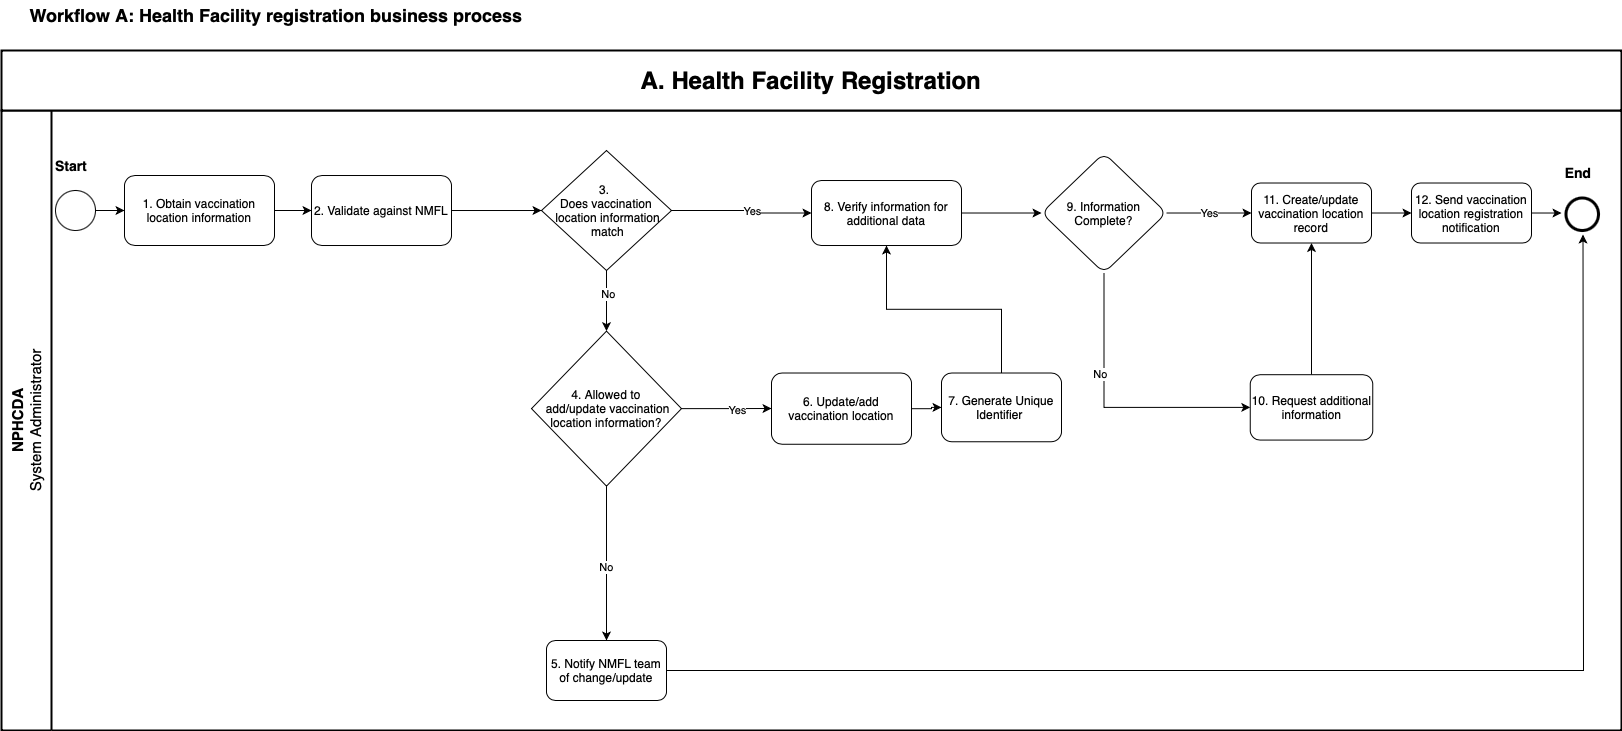

The diagram above was exported from draw.io. Its source (the exported page's mxGraphModel, read from the mxfile embedded in the PNG):
<mxGraphModel dx="1452" dy="787" grid="1" gridSize="10" guides="1" tooltips="1" connect="1" arrows="1" fold="1" page="1" pageScale="1" pageWidth="1654" pageHeight="1169" math="0" shadow="0">
  <root>
    <mxCell id="0" />
    <mxCell id="1" parent="0" />
    <mxCell id="HZ87pU4eXAeNC1n0X5yP-1" value="&lt;font style=&quot;font-size: 15px;&quot;&gt;NPHCDA&lt;/font&gt;&lt;div&gt;&lt;font style=&quot;font-size: 15px; font-weight: normal;&quot;&gt;System Administrator&lt;/font&gt;&lt;/div&gt;" style="swimlane;html=1;startSize=50;fontStyle=1;collapsible=0;horizontal=0;swimlaneLine=1;swimlaneFillColor=#ffffff;strokeWidth=2;whiteSpace=wrap;movable=1;resizable=1;rotatable=1;deletable=1;editable=1;locked=0;connectable=1;" parent="1" vertex="1">
      <mxGeometry x="17" y="170" width="1620" height="620" as="geometry" />
    </mxCell>
    <mxCell id="akjTVtiwiMewmhK1urd--2" value="" style="edgeStyle=orthogonalEdgeStyle;rounded=0;orthogonalLoop=1;jettySize=auto;html=1;movable=0;resizable=0;rotatable=0;deletable=0;editable=0;locked=1;connectable=0;" parent="HZ87pU4eXAeNC1n0X5yP-1" source="HZ87pU4eXAeNC1n0X5yP-2" target="akjTVtiwiMewmhK1urd--1" edge="1">
      <mxGeometry relative="1" as="geometry" />
    </mxCell>
    <mxCell id="HZ87pU4eXAeNC1n0X5yP-2" value="" style="strokeWidth=1;html=1;shape=mxgraph.flowchart.start_1;whiteSpace=wrap;movable=1;resizable=1;rotatable=1;deletable=1;editable=1;locked=0;connectable=1;" parent="HZ87pU4eXAeNC1n0X5yP-1" vertex="1">
      <mxGeometry x="54" y="80" width="40" height="40" as="geometry" />
    </mxCell>
    <mxCell id="HZ87pU4eXAeNC1n0X5yP-5" value="" style="edgeStyle=orthogonalEdgeStyle;rounded=0;orthogonalLoop=1;jettySize=auto;html=1;movable=1;resizable=1;rotatable=1;deletable=1;editable=1;locked=0;connectable=1;exitX=1;exitY=0.5;exitDx=0;exitDy=0;" parent="HZ87pU4eXAeNC1n0X5yP-1" source="akjTVtiwiMewmhK1urd--3" target="HZ87pU4eXAeNC1n0X5yP-12" edge="1">
      <mxGeometry relative="1" as="geometry">
        <mxPoint x="430" y="80" as="sourcePoint" />
      </mxGeometry>
    </mxCell>
    <mxCell id="HZ87pU4eXAeNC1n0X5yP-9" value="&lt;font style=&quot;font-size: 14px;&quot;&gt;Start&lt;/font&gt;" style="text;html=1;align=center;verticalAlign=middle;whiteSpace=wrap;rounded=0;fontStyle=1;movable=0;resizable=0;rotatable=0;deletable=0;editable=0;locked=1;connectable=0;" parent="HZ87pU4eXAeNC1n0X5yP-1" vertex="1">
      <mxGeometry x="40" y="40" width="60" height="30" as="geometry" />
    </mxCell>
    <mxCell id="akjTVtiwiMewmhK1urd--56" value="" style="edgeStyle=orthogonalEdgeStyle;rounded=0;orthogonalLoop=1;jettySize=auto;html=1;movable=1;resizable=1;rotatable=1;deletable=1;editable=1;locked=0;connectable=1;entryX=0;entryY=0.5;entryDx=0;entryDy=0;" parent="HZ87pU4eXAeNC1n0X5yP-1" source="HZ87pU4eXAeNC1n0X5yP-12" target="akjTVtiwiMewmhK1urd--58" edge="1">
      <mxGeometry relative="1" as="geometry">
        <mxPoint x="790" y="100" as="targetPoint" />
        <Array as="points">
          <mxPoint x="750" y="100" />
          <mxPoint x="750" y="103" />
        </Array>
      </mxGeometry>
    </mxCell>
    <mxCell id="qHIyZpHhGtTLlxRyDNI5-3" value="Yes" style="edgeLabel;html=1;align=center;verticalAlign=middle;resizable=1;points=[];movable=1;rotatable=1;deletable=1;editable=1;locked=0;connectable=1;" parent="akjTVtiwiMewmhK1urd--56" vertex="1" connectable="0">
      <mxGeometry x="-0.0502" relative="1" as="geometry">
        <mxPoint x="13" as="offset" />
      </mxGeometry>
    </mxCell>
    <mxCell id="HZ87pU4eXAeNC1n0X5yP-12" value="3.&amp;nbsp;&lt;div&gt;Does vaccination&lt;/div&gt;&lt;div&gt;&amp;nbsp;location information&lt;div&gt;&amp;nbsp;match&lt;/div&gt;&lt;/div&gt;" style="rhombus;whiteSpace=wrap;html=1;movable=1;resizable=1;rotatable=1;deletable=1;editable=1;locked=0;connectable=1;" parent="HZ87pU4eXAeNC1n0X5yP-1" vertex="1">
      <mxGeometry x="540" y="40.01" width="130" height="120" as="geometry" />
    </mxCell>
    <mxCell id="HZ87pU4eXAeNC1n0X5yP-27" value="" style="edgeStyle=orthogonalEdgeStyle;rounded=0;orthogonalLoop=1;jettySize=auto;html=1;movable=0;resizable=0;rotatable=0;deletable=0;editable=0;locked=1;connectable=0;" parent="HZ87pU4eXAeNC1n0X5yP-1" source="HZ87pU4eXAeNC1n0X5yP-28" edge="1">
      <mxGeometry relative="1" as="geometry">
        <mxPoint x="605" y="530" as="targetPoint" />
      </mxGeometry>
    </mxCell>
    <mxCell id="qHIyZpHhGtTLlxRyDNI5-2" value="No" style="edgeLabel;html=1;align=center;verticalAlign=middle;resizable=0;points=[];movable=0;rotatable=0;deletable=0;editable=0;locked=1;connectable=0;" parent="HZ87pU4eXAeNC1n0X5yP-27" vertex="1" connectable="0">
      <mxGeometry x="0.0423" y="-1" relative="1" as="geometry">
        <mxPoint as="offset" />
      </mxGeometry>
    </mxCell>
    <mxCell id="akjTVtiwiMewmhK1urd--59" value="" style="edgeStyle=orthogonalEdgeStyle;rounded=0;orthogonalLoop=1;jettySize=auto;html=1;movable=0;resizable=0;rotatable=0;deletable=0;editable=0;locked=1;connectable=0;" parent="HZ87pU4eXAeNC1n0X5yP-1" source="HZ87pU4eXAeNC1n0X5yP-31" target="akjTVtiwiMewmhK1urd--58" edge="1">
      <mxGeometry relative="1" as="geometry" />
    </mxCell>
    <mxCell id="HZ87pU4eXAeNC1n0X5yP-31" value="7. Generate Unique Identifier&amp;nbsp;" style="whiteSpace=wrap;html=1;rounded=1;movable=1;resizable=1;rotatable=1;deletable=1;editable=1;locked=0;connectable=1;" parent="HZ87pU4eXAeNC1n0X5yP-1" vertex="1">
      <mxGeometry x="940" y="262.51" width="120" height="68.75" as="geometry" />
    </mxCell>
    <mxCell id="V3m_uhHw-MTkyJQR2v-N-3" value="" style="edgeStyle=orthogonalEdgeStyle;rounded=0;orthogonalLoop=1;jettySize=auto;html=1;movable=0;resizable=0;rotatable=0;deletable=0;editable=0;locked=1;connectable=0;" parent="HZ87pU4eXAeNC1n0X5yP-1" source="HZ87pU4eXAeNC1n0X5yP-32" target="HZ87pU4eXAeNC1n0X5yP-31" edge="1">
      <mxGeometry relative="1" as="geometry" />
    </mxCell>
    <mxCell id="HZ87pU4eXAeNC1n0X5yP-32" value="6. Update/add vaccination location" style="rounded=1;whiteSpace=wrap;html=1;movable=1;resizable=1;rotatable=1;deletable=1;editable=1;locked=0;connectable=1;" parent="HZ87pU4eXAeNC1n0X5yP-1" vertex="1">
      <mxGeometry x="770" y="262.51" width="140" height="71.25" as="geometry" />
    </mxCell>
    <mxCell id="akjTVtiwiMewmhK1urd--4" value="" style="edgeStyle=orthogonalEdgeStyle;rounded=0;orthogonalLoop=1;jettySize=auto;html=1;movable=0;resizable=0;rotatable=0;deletable=0;editable=0;locked=1;connectable=0;" parent="HZ87pU4eXAeNC1n0X5yP-1" source="akjTVtiwiMewmhK1urd--1" target="akjTVtiwiMewmhK1urd--3" edge="1">
      <mxGeometry relative="1" as="geometry" />
    </mxCell>
    <mxCell id="akjTVtiwiMewmhK1urd--1" value="1. Obtain vaccination location information" style="rounded=1;whiteSpace=wrap;html=1;strokeWidth=1;movable=1;resizable=1;rotatable=1;deletable=1;editable=1;locked=0;connectable=1;" parent="HZ87pU4eXAeNC1n0X5yP-1" vertex="1">
      <mxGeometry x="123" y="65" width="150" height="70" as="geometry" />
    </mxCell>
    <mxCell id="akjTVtiwiMewmhK1urd--3" value="2. Validate against NMFL" style="rounded=1;whiteSpace=wrap;html=1;strokeWidth=1;movable=1;resizable=1;rotatable=1;deletable=1;editable=1;locked=0;connectable=1;" parent="HZ87pU4eXAeNC1n0X5yP-1" vertex="1">
      <mxGeometry x="310" y="65.01" width="140" height="70" as="geometry" />
    </mxCell>
    <mxCell id="akjTVtiwiMewmhK1urd--57" value="" style="edgeStyle=orthogonalEdgeStyle;rounded=0;orthogonalLoop=1;jettySize=auto;html=1;movable=0;resizable=0;rotatable=0;deletable=0;editable=0;locked=1;connectable=0;" parent="HZ87pU4eXAeNC1n0X5yP-1" source="HZ87pU4eXAeNC1n0X5yP-12" target="HZ87pU4eXAeNC1n0X5yP-28" edge="1">
      <mxGeometry relative="1" as="geometry" />
    </mxCell>
    <mxCell id="qHIyZpHhGtTLlxRyDNI5-1" value="No" style="edgeLabel;html=1;align=center;verticalAlign=middle;resizable=0;points=[];movable=0;rotatable=0;deletable=0;editable=0;locked=1;connectable=0;" parent="akjTVtiwiMewmhK1urd--57" vertex="1" connectable="0">
      <mxGeometry x="-0.2485" y="1" relative="1" as="geometry">
        <mxPoint as="offset" />
      </mxGeometry>
    </mxCell>
    <mxCell id="Mfl9Km7K2NQyeOPupn_G-1" style="edgeStyle=orthogonalEdgeStyle;rounded=0;orthogonalLoop=1;jettySize=auto;html=1;exitX=1;exitY=0.5;exitDx=0;exitDy=0;" parent="HZ87pU4eXAeNC1n0X5yP-1" source="HZ87pU4eXAeNC1n0X5yP-28" edge="1">
      <mxGeometry relative="1" as="geometry">
        <mxPoint x="770" y="298" as="targetPoint" />
      </mxGeometry>
    </mxCell>
    <mxCell id="Mfl9Km7K2NQyeOPupn_G-2" value="Yes" style="edgeLabel;html=1;align=center;verticalAlign=middle;resizable=0;points=[];" parent="Mfl9Km7K2NQyeOPupn_G-1" vertex="1" connectable="0">
      <mxGeometry x="0.2496" y="-1" relative="1" as="geometry">
        <mxPoint as="offset" />
      </mxGeometry>
    </mxCell>
    <mxCell id="HZ87pU4eXAeNC1n0X5yP-28" value="4. Allowed to&lt;div&gt;&amp;nbsp;add/update vaccination location information?&lt;/div&gt;" style="rhombus;whiteSpace=wrap;html=1;movable=1;resizable=1;rotatable=1;deletable=1;editable=1;locked=0;connectable=1;" parent="HZ87pU4eXAeNC1n0X5yP-1" vertex="1">
      <mxGeometry x="530" y="220.63" width="150" height="155" as="geometry" />
    </mxCell>
    <mxCell id="akjTVtiwiMewmhK1urd--61" value="" style="edgeStyle=orthogonalEdgeStyle;rounded=0;orthogonalLoop=1;jettySize=auto;html=1;movable=0;resizable=0;rotatable=0;deletable=0;editable=0;locked=1;connectable=0;" parent="HZ87pU4eXAeNC1n0X5yP-1" source="akjTVtiwiMewmhK1urd--58" target="akjTVtiwiMewmhK1urd--60" edge="1">
      <mxGeometry relative="1" as="geometry" />
    </mxCell>
    <mxCell id="akjTVtiwiMewmhK1urd--58" value="8. Verify information for additional data" style="whiteSpace=wrap;html=1;rounded=1;movable=1;resizable=1;rotatable=1;deletable=1;editable=1;locked=0;connectable=1;" parent="HZ87pU4eXAeNC1n0X5yP-1" vertex="1">
      <mxGeometry x="810" y="70.02" width="150" height="64.99" as="geometry" />
    </mxCell>
    <mxCell id="akjTVtiwiMewmhK1urd--64" value="Yes" style="edgeStyle=orthogonalEdgeStyle;rounded=0;orthogonalLoop=1;jettySize=auto;html=1;movable=0;resizable=0;rotatable=0;deletable=0;editable=0;locked=1;connectable=0;" parent="HZ87pU4eXAeNC1n0X5yP-1" source="akjTVtiwiMewmhK1urd--60" target="akjTVtiwiMewmhK1urd--63" edge="1">
      <mxGeometry relative="1" as="geometry" />
    </mxCell>
    <mxCell id="Mfl9Km7K2NQyeOPupn_G-7" style="edgeStyle=orthogonalEdgeStyle;rounded=0;orthogonalLoop=1;jettySize=auto;html=1;exitX=0.5;exitY=1;exitDx=0;exitDy=0;entryX=0;entryY=0.5;entryDx=0;entryDy=0;" parent="HZ87pU4eXAeNC1n0X5yP-1" source="akjTVtiwiMewmhK1urd--60" target="akjTVtiwiMewmhK1urd--65" edge="1">
      <mxGeometry relative="1" as="geometry" />
    </mxCell>
    <mxCell id="Mfl9Km7K2NQyeOPupn_G-8" value="No" style="edgeLabel;html=1;align=center;verticalAlign=middle;resizable=0;points=[];" parent="Mfl9Km7K2NQyeOPupn_G-7" vertex="1" connectable="0">
      <mxGeometry x="-0.2701" y="-4" relative="1" as="geometry">
        <mxPoint y="-1" as="offset" />
      </mxGeometry>
    </mxCell>
    <mxCell id="akjTVtiwiMewmhK1urd--60" value="9. Information Complete?" style="rhombus;whiteSpace=wrap;html=1;rounded=1;movable=1;resizable=1;rotatable=1;deletable=1;editable=1;locked=0;connectable=1;" parent="HZ87pU4eXAeNC1n0X5yP-1" vertex="1">
      <mxGeometry x="1040" y="42.51" width="125" height="120" as="geometry" />
    </mxCell>
    <mxCell id="akjTVtiwiMewmhK1urd--73" value="" style="edgeStyle=orthogonalEdgeStyle;rounded=0;orthogonalLoop=1;jettySize=auto;html=1;movable=0;resizable=0;rotatable=0;deletable=0;editable=0;locked=1;connectable=0;" parent="HZ87pU4eXAeNC1n0X5yP-1" source="akjTVtiwiMewmhK1urd--63" target="akjTVtiwiMewmhK1urd--72" edge="1">
      <mxGeometry relative="1" as="geometry" />
    </mxCell>
    <mxCell id="akjTVtiwiMewmhK1urd--63" value="11. Create/update vaccination location record" style="rounded=1;whiteSpace=wrap;html=1;movable=1;resizable=1;rotatable=1;deletable=1;editable=1;locked=0;connectable=1;" parent="HZ87pU4eXAeNC1n0X5yP-1" vertex="1">
      <mxGeometry x="1250" y="72.51" width="120" height="60" as="geometry" />
    </mxCell>
    <mxCell id="ExGvVwJYMRF2sz46LF_k-1" style="edgeStyle=orthogonalEdgeStyle;rounded=0;orthogonalLoop=1;jettySize=auto;html=1;exitX=0.5;exitY=0;exitDx=0;exitDy=0;entryX=0.5;entryY=1;entryDx=0;entryDy=0;" parent="HZ87pU4eXAeNC1n0X5yP-1" source="akjTVtiwiMewmhK1urd--65" target="akjTVtiwiMewmhK1urd--63" edge="1">
      <mxGeometry relative="1" as="geometry" />
    </mxCell>
    <mxCell id="akjTVtiwiMewmhK1urd--65" value="10. Request additional information" style="rounded=1;whiteSpace=wrap;html=1;movable=1;resizable=1;rotatable=1;deletable=1;editable=1;locked=0;connectable=1;" parent="HZ87pU4eXAeNC1n0X5yP-1" vertex="1">
      <mxGeometry x="1248.75" y="264.2" width="122.5" height="65.37" as="geometry" />
    </mxCell>
    <mxCell id="5D8b3JG2yFnqjQQpULNP-4" style="edgeStyle=orthogonalEdgeStyle;rounded=0;orthogonalLoop=1;jettySize=auto;html=1;exitX=1;exitY=0.5;exitDx=0;exitDy=0;entryX=0;entryY=0.5;entryDx=0;entryDy=0;" parent="HZ87pU4eXAeNC1n0X5yP-1" source="akjTVtiwiMewmhK1urd--72" edge="1">
      <mxGeometry relative="1" as="geometry">
        <mxPoint x="1560.0000000000023" y="102.51999999999998" as="targetPoint" />
      </mxGeometry>
    </mxCell>
    <mxCell id="akjTVtiwiMewmhK1urd--72" value="12. Send vaccination location registration notification" style="rounded=1;whiteSpace=wrap;html=1;movable=1;resizable=1;rotatable=1;deletable=1;editable=1;locked=0;connectable=1;" parent="HZ87pU4eXAeNC1n0X5yP-1" vertex="1">
      <mxGeometry x="1410" y="72.51" width="120" height="60" as="geometry" />
    </mxCell>
    <mxCell id="akjTVtiwiMewmhK1urd--75" value="&lt;font style=&quot;font-size: 14px;&quot;&gt;End&lt;/font&gt;" style="text;html=1;align=center;verticalAlign=middle;whiteSpace=wrap;rounded=0;fontStyle=1;movable=1;resizable=1;rotatable=1;deletable=1;editable=1;locked=0;connectable=1;" parent="HZ87pU4eXAeNC1n0X5yP-1" vertex="1">
      <mxGeometry x="1547" y="46.51" width="60" height="30" as="geometry" />
    </mxCell>
    <mxCell id="5D8b3JG2yFnqjQQpULNP-3" style="edgeStyle=orthogonalEdgeStyle;rounded=0;orthogonalLoop=1;jettySize=auto;html=1;exitX=1;exitY=0.5;exitDx=0;exitDy=0;" parent="HZ87pU4eXAeNC1n0X5yP-1" source="VaQBSGiM5rnRktqSA_Zq-1" edge="1">
      <mxGeometry relative="1" as="geometry">
        <mxPoint x="1581.5" y="124.01999999999998" as="targetPoint" />
      </mxGeometry>
    </mxCell>
    <mxCell id="VaQBSGiM5rnRktqSA_Zq-1" value="5. Notify NMFL team of change/update" style="rounded=1;whiteSpace=wrap;html=1;" parent="HZ87pU4eXAeNC1n0X5yP-1" vertex="1">
      <mxGeometry x="545" y="530" width="120" height="60" as="geometry" />
    </mxCell>
    <mxCell id="DvD5rbhHr2Azfm-9FEg8-1" value="" style="points=[[0.145,0.145,0],[0.5,0,0],[0.855,0.145,0],[1,0.5,0],[0.855,0.855,0],[0.5,1,0],[0.145,0.855,0],[0,0.5,0]];shape=mxgraph.bpmn.event;html=1;verticalLabelPosition=bottom;labelBackgroundColor=#ffffff;verticalAlign=top;align=center;perimeter=ellipsePerimeter;outlineConnect=0;aspect=fixed;outline=end;symbol=terminate2;" parent="HZ87pU4eXAeNC1n0X5yP-1" vertex="1">
      <mxGeometry x="1564.5" y="87.5" width="32.5" height="32.5" as="geometry" />
    </mxCell>
    <mxCell id="Ly4t_WwOa8CnxMqzNxy4-1" value="&lt;font style=&quot;font-size: 18px;&quot;&gt;Workflow A: Health Facility registration business process&lt;/font&gt;" style="text;html=1;align=center;verticalAlign=middle;whiteSpace=wrap;rounded=0;fontStyle=1;movable=1;resizable=1;rotatable=1;deletable=1;editable=1;locked=0;connectable=1;" parent="1" vertex="1">
      <mxGeometry x="17" y="60" width="550" height="30" as="geometry" />
    </mxCell>
    <mxCell id="VaQBSGiM5rnRktqSA_Zq-3" value="A. Health Facility Registration" style="rounded=0;whiteSpace=wrap;html=1;strokeWidth=2;fontStyle=1;fontSize=24;" parent="1" vertex="1">
      <mxGeometry x="17" y="110" width="1620" height="60" as="geometry" />
    </mxCell>
  </root>
</mxGraphModel>